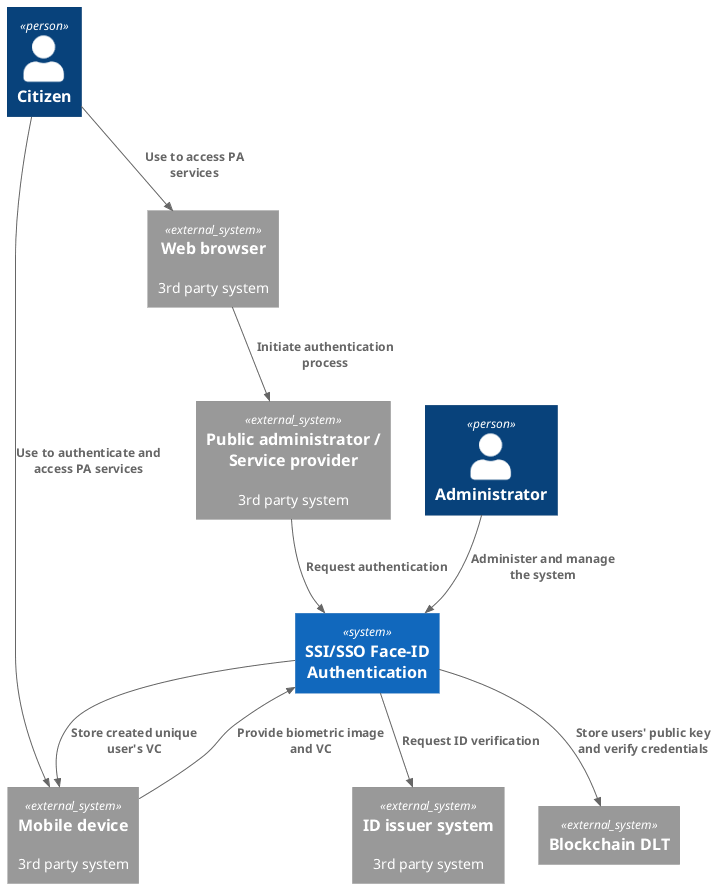

The diagram above was rendered by PlantUML. Its source (embedded in the PNG):
@startuml ContextDiagram
!include https://raw.githubusercontent.com/plantuml-stdlib/C4-PlantUML/master/C4_Container.puml


System(systemCore, "SSI/SSO Face-ID Authentication")
Person(personCitizen, "Citizen")
Person(personAdmin, "Administrator")
System_Ext(externalIDIssuer, "ID issuer system", "3rd party system")
System_Ext(externalMobile, "Mobile device", "3rd party system")
System_Ext(externalWeb, "Web browser", "3rd party system")
System_Ext(externalPA, "Public administrator / Service provider", "3rd party system")
System_Ext(externalDLT, "Blockchain DLT")

Rel(personAdmin, systemCore, "Administer and manage the system")

Rel(personCitizen, externalMobile, "Use to authenticate and access PA services")
Rel(personCitizen, externalWeb, "Use to access PA services")

Rel(systemCore, externalIDIssuer, "Request ID verification")
Rel(systemCore, externalMobile, "Store created unique user's VC")
Rel(systemCore, externalDLT, "Store users' public key and verify credentials")

' Rel_L(externalMobile, externalPA, "Initiate authentication process")
Rel(externalMobile, systemCore, "Provide biometric image and VC")

Rel(externalWeb, externalPA, "Initiate authentication process")

Rel(externalPA, systemCore, "Request authentication")


@enduml